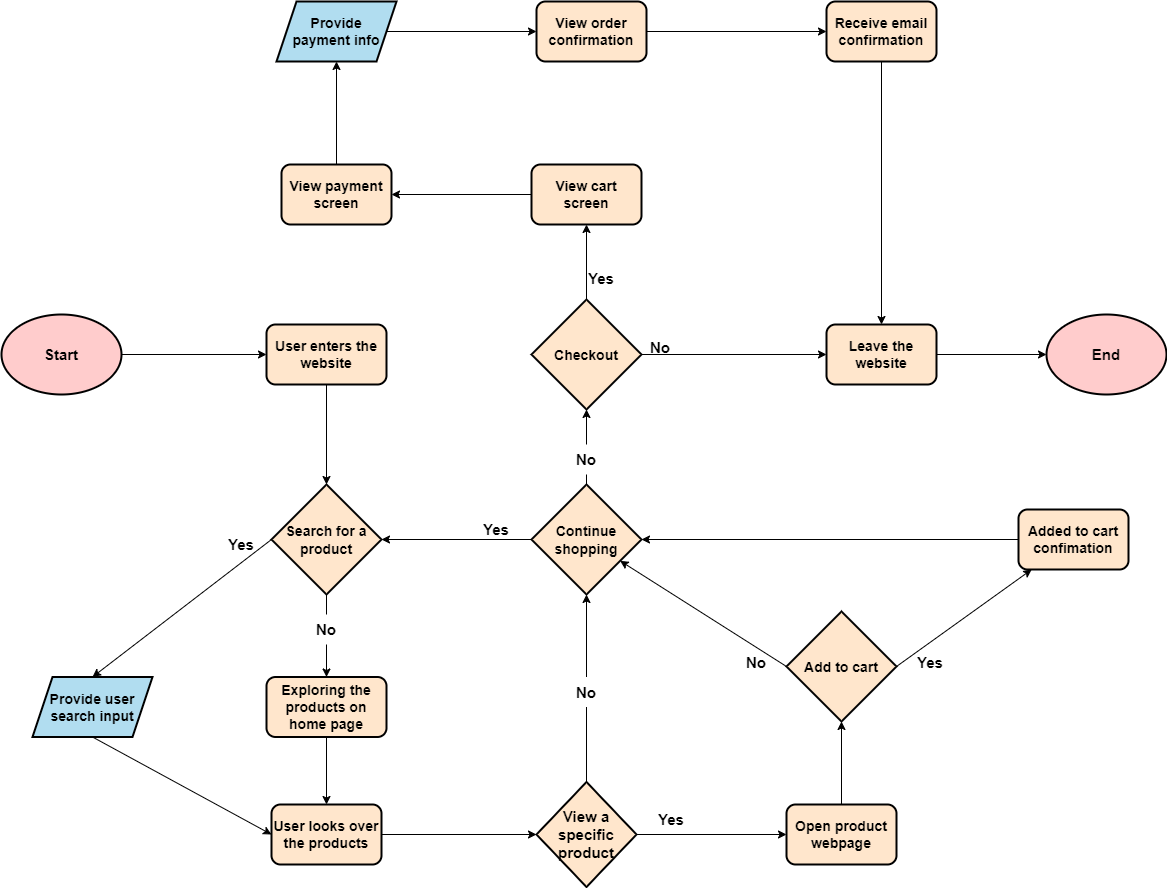

The diagram above was exported from draw.io. Its source (the exported page's mxGraphModel, read from the mxfile embedded in the PNG):
<mxGraphModel dx="2362" dy="1256" grid="0" gridSize="10" guides="1" tooltips="1" connect="1" arrows="1" fold="1" page="0" pageScale="1" pageWidth="850" pageHeight="1100" background="#ffffff" math="0" shadow="0">
  <root>
    <mxCell id="0" />
    <mxCell id="1" parent="0" />
    <mxCell id="2" style="edgeStyle=none;html=1;entryX=0;entryY=0.5;entryDx=0;entryDy=0;fontSize=14;fontColor=#000000;strokeColor=#000000;" edge="1" parent="1" source="3" target="5">
      <mxGeometry relative="1" as="geometry">
        <mxPoint x="110" y="170" as="sourcePoint" />
      </mxGeometry>
    </mxCell>
    <mxCell id="3" value="&lt;font size=&quot;1&quot; color=&quot;#000000&quot;&gt;&lt;b style=&quot;font-size: 15px;&quot;&gt;Start&lt;/b&gt;&lt;/font&gt;" style="ellipse;whiteSpace=wrap;html=1;fillColor=#FFCCCC;fontColor=#ffffff;strokeColor=#000000;strokeWidth=2;" vertex="1" parent="1">
      <mxGeometry x="-225" y="120" width="120" height="80" as="geometry" />
    </mxCell>
    <mxCell id="4" style="edgeStyle=none;html=1;strokeColor=#000000;fontSize=14;fontColor=#000000;" edge="1" parent="1" source="5" target="8">
      <mxGeometry relative="1" as="geometry" />
    </mxCell>
    <mxCell id="5" value="&lt;span style=&quot;font-weight: 700;&quot;&gt;User enters the website&lt;/span&gt;" style="rounded=1;whiteSpace=wrap;html=1;strokeColor=#000000;strokeWidth=2;fontSize=14;fontColor=#000000;fillColor=#FFE6CC;" vertex="1" parent="1">
      <mxGeometry x="40" y="130" width="120" height="60" as="geometry" />
    </mxCell>
    <mxCell id="6" style="edgeStyle=none;html=1;exitX=0.5;exitY=1;exitDx=0;exitDy=0;strokeColor=#000000;fontSize=14;fontColor=#000000;entryX=0.5;entryY=0;entryDx=0;entryDy=0;startArrow=none;" edge="1" parent="1" source="20" target="17">
      <mxGeometry relative="1" as="geometry">
        <mxPoint x="80" y="440" as="targetPoint" />
      </mxGeometry>
    </mxCell>
    <mxCell id="7" style="edgeStyle=none;html=1;strokeColor=#000000;fontSize=15;fontColor=#000000;entryX=0.5;entryY=0;entryDx=0;entryDy=0;exitX=0;exitY=0.5;exitDx=0;exitDy=0;" edge="1" parent="1" source="8" target="12">
      <mxGeometry relative="1" as="geometry">
        <mxPoint x="-90" y="345" as="targetPoint" />
      </mxGeometry>
    </mxCell>
    <mxCell id="8" value="&lt;b&gt;&lt;font style=&quot;font-size: 14px;&quot;&gt;Search for a product&lt;/font&gt;&lt;/b&gt;" style="rhombus;whiteSpace=wrap;html=1;strokeColor=#000000;strokeWidth=2;fontSize=15;fontColor=#000000;fillColor=#FFE6CC;align=center;" vertex="1" parent="1">
      <mxGeometry x="45" y="290" width="110" height="110" as="geometry" />
    </mxCell>
    <mxCell id="9" style="edgeStyle=none;html=1;strokeColor=#000000;fontSize=14;fontColor=#000000;" edge="1" parent="1" source="10" target="15">
      <mxGeometry relative="1" as="geometry" />
    </mxCell>
    <mxCell id="10" value="&lt;b&gt;User looks over the products&lt;/b&gt;" style="rounded=1;whiteSpace=wrap;html=1;strokeColor=#000000;strokeWidth=2;fontSize=14;fontColor=#000000;fillColor=#FFE6CC;" vertex="1" parent="1">
      <mxGeometry x="45" y="610" width="110" height="60" as="geometry" />
    </mxCell>
    <mxCell id="11" style="edgeStyle=none;html=1;strokeColor=#000000;fontSize=14;fontColor=#000000;entryX=0;entryY=0.5;entryDx=0;entryDy=0;exitX=0.5;exitY=1;exitDx=0;exitDy=0;" edge="1" parent="1" source="12" target="10">
      <mxGeometry relative="1" as="geometry">
        <mxPoint x="-80" y="370" as="sourcePoint" />
        <mxPoint x="-100" y="630" as="targetPoint" />
      </mxGeometry>
    </mxCell>
    <mxCell id="12" value="&lt;b&gt;Provide user search input&lt;/b&gt;" style="shape=parallelogram;perimeter=parallelogramPerimeter;whiteSpace=wrap;html=1;fixedSize=1;strokeColor=#000000;strokeWidth=2;fontSize=14;fillColor=#b1ddf0;fontColor=#000000;" vertex="1" parent="1">
      <mxGeometry x="-194" y="482.5" width="120" height="60" as="geometry" />
    </mxCell>
    <mxCell id="13" value="" style="edgeStyle=none;html=1;strokeColor=#000000;fontSize=15;fontColor=#000000;" edge="1" parent="1" source="15" target="22">
      <mxGeometry relative="1" as="geometry" />
    </mxCell>
    <mxCell id="14" value="" style="edgeStyle=none;html=1;strokeColor=#000000;fontSize=15;fontColor=#000000;startArrow=none;entryX=0.5;entryY=1;entryDx=0;entryDy=0;" edge="1" parent="1" source="24" target="27">
      <mxGeometry relative="1" as="geometry">
        <mxPoint x="320" y="430" as="targetPoint" />
      </mxGeometry>
    </mxCell>
    <mxCell id="15" value="&lt;b&gt;&lt;font style=&quot;font-size: 15px;&quot;&gt;View a specific product&lt;/font&gt;&lt;/b&gt;" style="rhombus;whiteSpace=wrap;html=1;strokeColor=#000000;strokeWidth=2;fontSize=14;fontColor=#000000;fillColor=#FFE6CC;" vertex="1" parent="1">
      <mxGeometry x="310" y="587.5" width="100" height="105" as="geometry" />
    </mxCell>
    <mxCell id="16" value="" style="edgeStyle=none;html=1;strokeColor=#000000;fontSize=14;fontColor=#000000;" edge="1" parent="1" source="17" target="10">
      <mxGeometry relative="1" as="geometry" />
    </mxCell>
    <mxCell id="17" value="&lt;b&gt;Exploring the products on home page&lt;/b&gt;" style="rounded=1;whiteSpace=wrap;html=1;strokeColor=#000000;strokeWidth=2;fontSize=14;fontColor=#000000;fillColor=#FFE6CC;" vertex="1" parent="1">
      <mxGeometry x="40" y="482.5" width="120" height="60" as="geometry" />
    </mxCell>
    <mxCell id="18" value="&lt;b&gt;Yes&lt;/b&gt;" style="text;html=1;strokeColor=none;fillColor=none;align=center;verticalAlign=middle;whiteSpace=wrap;rounded=0;strokeWidth=2;fontSize=15;fontColor=#000000;" vertex="1" parent="1">
      <mxGeometry x="-15" y="335" width="60" height="30" as="geometry" />
    </mxCell>
    <mxCell id="19" value="" style="edgeStyle=none;html=1;exitX=0.5;exitY=1;exitDx=0;exitDy=0;strokeColor=#000000;fontSize=14;fontColor=#000000;entryX=0.5;entryY=0;entryDx=0;entryDy=0;endArrow=none;" edge="1" parent="1" source="8" target="20">
      <mxGeometry relative="1" as="geometry">
        <mxPoint x="100" y="400" as="sourcePoint" />
        <mxPoint x="100" y="460" as="targetPoint" />
      </mxGeometry>
    </mxCell>
    <mxCell id="20" value="&lt;b&gt;No&lt;/b&gt;" style="text;html=1;strokeColor=none;fillColor=none;align=center;verticalAlign=middle;whiteSpace=wrap;rounded=0;strokeWidth=2;fontSize=15;fontColor=#000000;" vertex="1" parent="1">
      <mxGeometry x="70" y="420" width="60" height="30" as="geometry" />
    </mxCell>
    <mxCell id="21" value="" style="edgeStyle=none;html=1;strokeColor=#000000;fontSize=15;fontColor=#000000;" edge="1" parent="1" source="22" target="30">
      <mxGeometry relative="1" as="geometry" />
    </mxCell>
    <mxCell id="22" value="&lt;b&gt;Open product webpage&lt;/b&gt;" style="rounded=1;whiteSpace=wrap;html=1;strokeColor=#000000;strokeWidth=2;fontSize=14;fontColor=#000000;fillColor=#FFE6CC;" vertex="1" parent="1">
      <mxGeometry x="560" y="610" width="110" height="60" as="geometry" />
    </mxCell>
    <mxCell id="23" value="" style="edgeStyle=none;html=1;strokeColor=#000000;fontSize=15;fontColor=#000000;endArrow=none;" edge="1" parent="1" source="15" target="24">
      <mxGeometry relative="1" as="geometry">
        <mxPoint x="430" y="460" as="sourcePoint" />
        <mxPoint x="430" y="375" as="targetPoint" />
      </mxGeometry>
    </mxCell>
    <mxCell id="24" value="&lt;b&gt;No&lt;/b&gt;" style="text;html=1;strokeColor=none;fillColor=none;align=center;verticalAlign=middle;whiteSpace=wrap;rounded=0;strokeWidth=2;fontSize=15;fontColor=#000000;" vertex="1" parent="1">
      <mxGeometry x="330" y="482.5" width="60" height="30" as="geometry" />
    </mxCell>
    <mxCell id="25" style="edgeStyle=none;html=1;strokeColor=#000000;fontSize=15;fontColor=#000000;" edge="1" parent="1" source="27" target="8">
      <mxGeometry relative="1" as="geometry" />
    </mxCell>
    <mxCell id="26" style="edgeStyle=none;html=1;strokeColor=#000000;fontSize=15;fontColor=#000000;startArrow=none;" edge="1" parent="1" source="53" target="37">
      <mxGeometry relative="1" as="geometry" />
    </mxCell>
    <mxCell id="27" value="&lt;b style=&quot;font-size: 14px;&quot;&gt;Continue shopping&lt;/b&gt;" style="rhombus;whiteSpace=wrap;html=1;strokeColor=#000000;strokeWidth=2;fontSize=15;fontColor=#000000;fillColor=#FFE6CC;align=center;" vertex="1" parent="1">
      <mxGeometry x="305" y="290" width="110" height="110" as="geometry" />
    </mxCell>
    <mxCell id="28" value="" style="edgeStyle=none;html=1;strokeColor=#000000;fontSize=15;fontColor=#000000;exitX=0;exitY=0.5;exitDx=0;exitDy=0;" edge="1" parent="1" source="30" target="27">
      <mxGeometry relative="1" as="geometry" />
    </mxCell>
    <mxCell id="29" style="edgeStyle=none;html=1;strokeColor=#000000;fontSize=15;fontColor=#000000;exitX=1;exitY=0.5;exitDx=0;exitDy=0;" edge="1" parent="1" source="30" target="33">
      <mxGeometry relative="1" as="geometry" />
    </mxCell>
    <mxCell id="30" value="&lt;b style=&quot;font-size: 14px;&quot;&gt;Add to cart&lt;/b&gt;" style="rhombus;whiteSpace=wrap;html=1;strokeColor=#000000;strokeWidth=2;fontSize=15;fontColor=#000000;fillColor=#FFE6CC;align=center;" vertex="1" parent="1">
      <mxGeometry x="560" y="417" width="110" height="110" as="geometry" />
    </mxCell>
    <mxCell id="31" value="&lt;b&gt;No&lt;/b&gt;" style="text;html=1;strokeColor=none;fillColor=none;align=center;verticalAlign=middle;whiteSpace=wrap;rounded=0;strokeWidth=2;fontSize=15;fontColor=#000000;" vertex="1" parent="1">
      <mxGeometry x="500" y="452.5" width="60" height="30" as="geometry" />
    </mxCell>
    <mxCell id="32" style="edgeStyle=none;html=1;strokeColor=#000000;fontSize=15;fontColor=#000000;exitX=0;exitY=0.5;exitDx=0;exitDy=0;entryX=1;entryY=0.5;entryDx=0;entryDy=0;" edge="1" parent="1" source="33" target="27">
      <mxGeometry relative="1" as="geometry">
        <mxPoint x="390" y="320" as="targetPoint" />
      </mxGeometry>
    </mxCell>
    <mxCell id="33" value="&lt;b&gt;Added to cart confimation&lt;/b&gt;" style="rounded=1;whiteSpace=wrap;html=1;strokeColor=#000000;strokeWidth=2;fontSize=14;fontColor=#000000;fillColor=#FFE6CC;" vertex="1" parent="1">
      <mxGeometry x="792" y="315" width="110" height="60" as="geometry" />
    </mxCell>
    <mxCell id="34" value="&lt;b&gt;Yes&lt;/b&gt;" style="text;html=1;strokeColor=none;fillColor=none;align=center;verticalAlign=middle;whiteSpace=wrap;rounded=0;strokeWidth=2;fontSize=15;fontColor=#000000;" vertex="1" parent="1">
      <mxGeometry x="240" y="320" width="60" height="30" as="geometry" />
    </mxCell>
    <mxCell id="35" style="edgeStyle=none;html=1;exitX=0.5;exitY=0;exitDx=0;exitDy=0;entryX=0.5;entryY=1;entryDx=0;entryDy=0;strokeColor=#000000;fontSize=15;fontColor=#000000;" edge="1" parent="1" source="37" target="39">
      <mxGeometry relative="1" as="geometry" />
    </mxCell>
    <mxCell id="36" style="edgeStyle=none;html=1;exitX=1;exitY=0.5;exitDx=0;exitDy=0;entryX=0;entryY=0.5;entryDx=0;entryDy=0;strokeColor=#000000;fontSize=15;fontColor=#000000;" edge="1" parent="1" source="37" target="49">
      <mxGeometry relative="1" as="geometry" />
    </mxCell>
    <mxCell id="37" value="&lt;b style=&quot;font-size: 14px;&quot;&gt;Checkout&lt;/b&gt;" style="rhombus;whiteSpace=wrap;html=1;strokeColor=#000000;strokeWidth=2;fontSize=15;fontColor=#000000;fillColor=#FFE6CC;align=center;" vertex="1" parent="1">
      <mxGeometry x="305" y="105" width="110" height="110" as="geometry" />
    </mxCell>
    <mxCell id="38" style="edgeStyle=none;html=1;exitX=0;exitY=0.5;exitDx=0;exitDy=0;entryX=1;entryY=0.5;entryDx=0;entryDy=0;strokeColor=#000000;fontSize=15;fontColor=#000000;" edge="1" parent="1" source="39" target="41">
      <mxGeometry relative="1" as="geometry" />
    </mxCell>
    <mxCell id="39" value="&lt;b&gt;View cart screen&lt;/b&gt;" style="rounded=1;whiteSpace=wrap;html=1;strokeColor=#000000;strokeWidth=2;fontSize=14;fontColor=#000000;fillColor=#FFE6CC;" vertex="1" parent="1">
      <mxGeometry x="305" y="-30" width="110" height="60" as="geometry" />
    </mxCell>
    <mxCell id="40" style="edgeStyle=none;html=1;exitX=0.5;exitY=0;exitDx=0;exitDy=0;entryX=0.5;entryY=1;entryDx=0;entryDy=0;strokeColor=#000000;fontSize=15;fontColor=#000000;" edge="1" parent="1" source="41" target="43">
      <mxGeometry relative="1" as="geometry" />
    </mxCell>
    <mxCell id="41" value="&lt;b&gt;View payment screen&lt;/b&gt;" style="rounded=1;whiteSpace=wrap;html=1;strokeColor=#000000;strokeWidth=2;fontSize=14;fontColor=#000000;fillColor=#FFE6CC;" vertex="1" parent="1">
      <mxGeometry x="55" y="-30" width="110" height="60" as="geometry" />
    </mxCell>
    <mxCell id="42" style="edgeStyle=none;html=1;strokeColor=#000000;fontSize=15;fontColor=#000000;" edge="1" parent="1" source="43" target="45">
      <mxGeometry relative="1" as="geometry" />
    </mxCell>
    <mxCell id="43" value="&lt;b&gt;Provide&lt;br&gt;payment info&lt;/b&gt;" style="shape=parallelogram;perimeter=parallelogramPerimeter;whiteSpace=wrap;html=1;fixedSize=1;strokeColor=#000000;strokeWidth=2;fontSize=14;fillColor=#b1ddf0;fontColor=#000000;" vertex="1" parent="1">
      <mxGeometry x="50" y="-193" width="120" height="60" as="geometry" />
    </mxCell>
    <mxCell id="44" style="edgeStyle=none;html=1;strokeColor=#000000;fontSize=15;fontColor=#000000;entryX=0;entryY=0.5;entryDx=0;entryDy=0;" edge="1" parent="1" source="45" target="47">
      <mxGeometry relative="1" as="geometry" />
    </mxCell>
    <mxCell id="45" value="&lt;b&gt;View order confirmation&lt;/b&gt;" style="rounded=1;whiteSpace=wrap;html=1;strokeColor=#000000;strokeWidth=2;fontSize=14;fontColor=#000000;fillColor=#FFE6CC;" vertex="1" parent="1">
      <mxGeometry x="310" y="-193" width="110" height="60" as="geometry" />
    </mxCell>
    <mxCell id="46" style="edgeStyle=none;html=1;strokeColor=#000000;fontSize=15;fontColor=#000000;" edge="1" parent="1" source="47" target="49">
      <mxGeometry relative="1" as="geometry" />
    </mxCell>
    <mxCell id="47" value="&lt;b&gt;Receive email confirmation&lt;/b&gt;" style="rounded=1;whiteSpace=wrap;html=1;strokeColor=#000000;strokeWidth=2;fontSize=14;fontColor=#000000;fillColor=#FFE6CC;" vertex="1" parent="1">
      <mxGeometry x="600" y="-193" width="110" height="60" as="geometry" />
    </mxCell>
    <mxCell id="48" style="edgeStyle=none;html=1;exitX=1;exitY=0.5;exitDx=0;exitDy=0;strokeColor=#000000;fontSize=15;fontColor=#000000;" edge="1" parent="1" source="49" target="50">
      <mxGeometry relative="1" as="geometry" />
    </mxCell>
    <mxCell id="49" value="&lt;b&gt;Leave the website&lt;/b&gt;" style="rounded=1;whiteSpace=wrap;html=1;strokeColor=#000000;strokeWidth=2;fontSize=14;fontColor=#000000;fillColor=#FFE6CC;" vertex="1" parent="1">
      <mxGeometry x="600" y="130" width="110" height="60" as="geometry" />
    </mxCell>
    <mxCell id="50" value="&lt;font size=&quot;1&quot; color=&quot;#000000&quot;&gt;&lt;b style=&quot;font-size: 15px;&quot;&gt;End&lt;/b&gt;&lt;/font&gt;" style="ellipse;whiteSpace=wrap;html=1;fillColor=#FFCCCC;fontColor=#ffffff;strokeColor=#000000;strokeWidth=2;" vertex="1" parent="1">
      <mxGeometry x="820" y="120" width="120" height="80" as="geometry" />
    </mxCell>
    <mxCell id="51" value="&lt;b&gt;Yes&lt;/b&gt;" style="text;html=1;strokeColor=none;fillColor=none;align=center;verticalAlign=middle;whiteSpace=wrap;rounded=0;strokeWidth=2;fontSize=15;fontColor=#000000;" vertex="1" parent="1">
      <mxGeometry x="415" y="610" width="60" height="30" as="geometry" />
    </mxCell>
    <mxCell id="52" value="" style="edgeStyle=none;html=1;strokeColor=#000000;fontSize=15;fontColor=#000000;endArrow=none;" edge="1" parent="1" source="27" target="53">
      <mxGeometry relative="1" as="geometry">
        <mxPoint x="359.99999999999955" y="290" as="sourcePoint" />
        <mxPoint x="359.99999999999955" y="230" as="targetPoint" />
      </mxGeometry>
    </mxCell>
    <mxCell id="53" value="&lt;b&gt;No&lt;/b&gt;" style="text;html=1;strokeColor=none;fillColor=none;align=center;verticalAlign=middle;whiteSpace=wrap;rounded=0;strokeWidth=2;fontSize=15;fontColor=#000000;" vertex="1" parent="1">
      <mxGeometry x="330" y="250" width="60" height="30" as="geometry" />
    </mxCell>
    <mxCell id="54" value="&lt;b&gt;Yes&lt;/b&gt;" style="text;html=1;strokeColor=none;fillColor=none;align=center;verticalAlign=middle;whiteSpace=wrap;rounded=0;strokeWidth=2;fontSize=15;fontColor=#000000;" vertex="1" parent="1">
      <mxGeometry x="674" y="452.5" width="60" height="30" as="geometry" />
    </mxCell>
    <mxCell id="55" value="&lt;b&gt;Yes&lt;/b&gt;" style="text;html=1;strokeColor=none;fillColor=none;align=center;verticalAlign=middle;whiteSpace=wrap;rounded=0;strokeWidth=2;fontSize=15;fontColor=#000000;" vertex="1" parent="1">
      <mxGeometry x="345" y="69" width="60" height="30" as="geometry" />
    </mxCell>
    <mxCell id="56" value="&lt;b&gt;No&lt;/b&gt;" style="text;html=1;strokeColor=none;fillColor=none;align=center;verticalAlign=middle;whiteSpace=wrap;rounded=0;strokeWidth=2;fontSize=15;fontColor=#000000;" vertex="1" parent="1">
      <mxGeometry x="404" y="138" width="60" height="30" as="geometry" />
    </mxCell>
  </root>
</mxGraphModel>